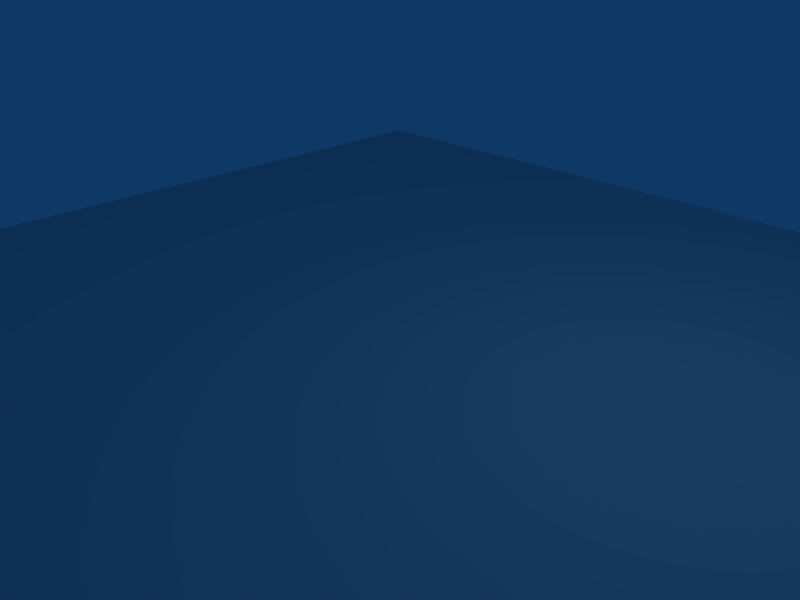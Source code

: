 # Source: tile_matrix_xs.blend  (saved by Blender 2.49.2; exported with 4.5.12 LTS)
import bpy
from mathutils import Matrix  # noqa: F401  (used for matrix-valued properties, if any)

bpy.ops.wm.read_factory_settings(use_empty=True)
scene = bpy.context.scene
scene.name = 'Scene'

# ---- collections
col_collection_1 = bpy.data.collections.new('Collection 1'); scene.collection.children.link(col_collection_1)

# ---- materials (node trees are filled in below, after node groups)
mat_material = bpy.data.materials.new('Material')
mat_material.alpha_threshold = 0.0
mat_material.roughness = 0.5
mat_material.line_color = (0.0, 0.0, 0.0, 1.0)

# ---- material node trees

# ---- world
world_world = bpy.data.worlds.new('World'); scene.world = world_world
world_world.color = (0.05656, 0.2208, 0.4)
world_world.use_sun_shadow = False
world_world.sun_shadow_jitter_overblur = 0.0
world_world.cycles.sampling_method = 'MANUAL'
world_world.cycles.sample_map_resolution = 256

# ---- cameras
cam_camera = bpy.data.cameras.new('Camera')
cam_camera.passepartout_alpha = 0.2
cam_camera.clip_end = 100.0
cam_camera.lens = 35.0
cam_camera.ortho_scale = 7.314
cam_camera.show_passepartout = False
cam_camera.show_safe_areas = True
cam_camera.dof.focus_distance = 0.0
cam_camera.dof.aperture_fstop = 128.0

# ---- lights
light_spot = bpy.data.lights.new('Spot', 'POINT')
light_spot.transmission_factor = 0.0
light_spot.cutoff_distance = 30.0
light_spot.energy = 100.0
light_spot.shadow_buffer_clip_start = 1.001
light_spot.shadow_soft_size = 1.0
light_spot.shadow_maximum_resolution = 0.006
light_spot.use_absolute_resolution = True
light_spot.cycles.use_multiple_importance_sampling = False

# ---- meshes
me_tile_matrix = bpy.data.meshes.new('tile_matrix')
me_tile_matrix.from_pydata([(1.0, 1.0, -2.035), (1.0, -1.0, -2.035), (-1.0, -1.0, -2.035), (-1.0, 1.0, -2.035), (1.0, 1.0, -0.03499), (1.0, -1.0, -0.03499), (-1.0, -1.0, -0.03499), (-1.0, 1.0, -0.03499)], [], [(0, 1, 2, 3), (4, 7, 6, 5), (0, 4, 5, 1), (1, 5, 6, 2), (2, 6, 7, 3), (4, 0, 3, 7)])
_uv = me_tile_matrix.uv_layers.new(name='UVTex')
_uv.uv.foreach_set('vector', [0.09926, 0.9729, 0.02961, 0.9729, 0.02961, 0.9033, 0.09926, 0.9033, 0.9007, 0.8977, 0.1043, 0.9003, 0.1027, 0.1037, 0.901, 0.09999, 0.003411, 0.1016, 0.09876, 0.1037, 0.1021, 0.898, 0.003355, 0.8999, 0.8983, 0.004639, 0.9009, 0.09985, 0.1027, 0.1037, 0.1006, 0.0007827, 0.1024, 0.9999, 0.1024, 0.9001, 0.9029, 0.8979, 1.001, 0.9996, 0.9011, 0.1022, 1.0, 0.104, 1.001, 0.9996, 0.9029, 0.8979])
me_tile_matrix.materials.append(mat_material)
me_tile_matrix.use_remesh_preserve_volume = False
me_tile_matrix.use_remesh_preserve_attributes = False
me_tile_matrix.use_mirror_vertex_groups = False
me_tile_matrix.update()

# ---- objects
ob_cube = bpy.data.objects.new('Cube', me_tile_matrix)
ob_lamp = bpy.data.objects.new('Lamp', light_spot)
ob_camera = bpy.data.objects.new('Camera', cam_camera)

# ---- transforms, parenting, visibility, modifiers, constraints
ob_cube.location = (0.0, 0.0, 0.0)
ob_cube.scale = (8.0, 8.0, 0.1538)
ob_cube.lock_rotations_4d = False
ob_cube.empty_display_type = 'ARROWS'
ob_cube.lineart.crease_threshold = 0.0
ob_lamp.location = (4.076, 1.005, 5.904)
ob_lamp.rotation_euler = (0.6503, 0.05522, 1.866)
ob_lamp.lock_rotations_4d = False
ob_lamp.empty_display_type = 'ARROWS'
ob_lamp.color = (0.0, 0.0, 0.0, 0.0)
ob_lamp.lineart.crease_threshold = 0.0
ob_camera.location = (7.481, -6.508, 5.344)
ob_camera.rotation_euler = (1.109, 0.01082, 0.8149)
ob_camera.lock_rotations_4d = False
ob_camera.empty_display_type = 'ARROWS'
ob_camera.color = (0.0, 0.0, 0.0, 0.0)
ob_camera.display_type = 'WIRE'
ob_camera.lineart.crease_threshold = 0.0

# ---- collection membership
col_collection_1.objects.link(ob_cube)
col_collection_1.objects.link(ob_lamp)
col_collection_1.objects.link(ob_camera)

# ---- scene / render settings (as saved in the file)
scene.camera = ob_camera
scene.frame_start = 1; scene.frame_end = 250; scene.frame_set(1)
scene.render.engine = 'BLENDER_EEVEE_NEXT'
scene.render.image_settings.file_format = 'JPEG'
scene.render.image_settings.color_mode = 'RGB'
scene.render.image_settings.compression = 90
scene.render.resolution_x = 800
scene.render.resolution_y = 600
scene.render.pixel_aspect_x = 100.0
scene.render.pixel_aspect_y = 100.0
scene.render.fps = 25
scene.render.dither_intensity = 0.0
scene.render.use_compositing = False
scene.render.use_sequencer = False
scene.render.bake_margin = 2
scene.render.bake_bias = 0.0
scene.render.use_stamp_time = False
scene.render.use_stamp_date = False
scene.render.use_stamp_frame = False
scene.render.use_stamp_camera = False
scene.render.use_stamp_scene = False
scene.render.use_stamp_filename = False
scene.render.use_stamp_render_time = False
scene.render.stamp_font_size = 0
scene.cycles.use_denoising = False
scene.cycles.samples = 10
scene.cycles.sampling_pattern = 'TABULATED_SOBOL'
scene.cycles.light_sampling_threshold = 0.0
scene.cycles.use_adaptive_sampling = False
scene.cycles.use_light_tree = False
scene.cycles.blur_glossy = 0.0
scene.cycles.volume_bounces = 1
scene.cycles.pixel_filter_type = 'GAUSSIAN'
scene.cycles.sample_clamp_indirect = 0.0
scene.view_settings.view_transform = 'Raw'
bpy.context.view_layer.update()
